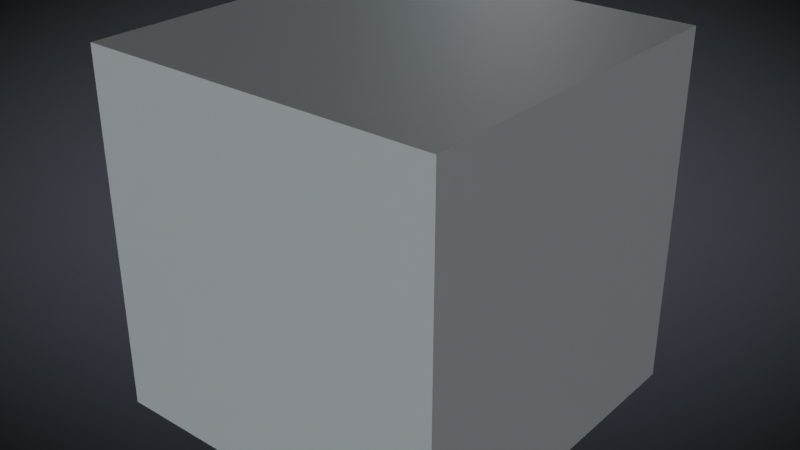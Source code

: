 # Source: default.blend  (saved by Blender 2.80.46; exported with 4.5.12 LTS)
import bpy
from mathutils import Matrix  # noqa: F401  (used for matrix-valued properties, if any)

bpy.ops.wm.read_factory_settings(use_empty=True)
scene = bpy.context.scene
scene.name = 'Scene'

# ---- collections
col_collection = bpy.data.collections.new('Collection'); scene.collection.children.link(col_collection)

# ---- images (referenced by path relative to the original .blend; pixels are not part of the script)
import os
ASSET_DIR = os.environ.get("B2B_ASSET_DIR", "")  # directory of the original .blend (textures are referenced by path, not embedded)
HERE = os.path.dirname(os.path.abspath(__file__))  # packed textures are extracted next to this script under _unpacked/

def load_image(name, relpath, width, height, colorspace="sRGB"):
    """Load a texture the original file referenced (path relative to the .blend, or extracted next to this script)."""
    p = next((c for c in (os.path.join(HERE, relpath), os.path.join(ASSET_DIR, relpath)) if relpath and os.path.exists(c)), "")
    if p:
        img = bpy.data.images.load(p, check_existing=True)
        img.name = name
    else:  # same state as the original file: an image datablock whose file is absent (Cycles renders it pink)
        img = bpy.data.images.new(name, width, height)
        img.source = "FILE"
        img.filepath = "//" + (relpath or name)
    img.colorspace_settings.name = colorspace
    return img
img_studio_exr = load_image('studio.exr', '_unpacked/studio.2107c5b1.exr', 1024, 512, 'Linear Rec.709')

# ---- materials (node trees are filled in below, after node groups)
mat_material = bpy.data.materials.new('Material')
mat_material.alpha_threshold = 0.0
mat_material.use_transparent_shadow = False
mat_material.roughness = 0.5
mat_material.line_color = (0.0, 0.0, 0.0, 1.0)

# ---- node groups
ng_auto_smooth = bpy.data.node_groups.new('Auto Smooth', 'GeometryNodeTree')
_s = ng_auto_smooth.interface.new_socket(name='Geometry', in_out='OUTPUT', socket_type='NodeSocketGeometry')
_s = ng_auto_smooth.interface.new_socket(name='Geometry', in_out='INPUT', socket_type='NodeSocketGeometry')
_s = ng_auto_smooth.interface.new_socket(name='Angle', in_out='INPUT', socket_type='NodeSocketFloat')
_s.subtype = 'ANGLE'
_s.min_value = 0.0
_s.max_value = 3.142
ng_auto_smooth.is_modifier = True
_N = ng_auto_smooth.nodes; _L = ng_auto_smooth.links
n0 = _N.new('NodeGroupOutput'); n0.name = 'Group Output'; n0.location = (480, -100)
n1 = _N.new('NodeGroupInput'); n1.name = 'Group Input'; n1.location = (-420, -300)
n2 = _N.new('NodeGroupInput'); n2.name = 'Group Input.001'; n2.location = (-60, -100)
n3 = _N.new('GeometryNodeSetShadeSmooth'); n3.name = 'Set Shade Smooth'; n3.location = (120, -100)
n3.domain = 'EDGE'
n4 = _N.new('GeometryNodeSetShadeSmooth'); n4.name = 'Set Shade Smooth.001'; n4.location = (300, -100)
n5 = _N.new('GeometryNodeInputMeshEdgeAngle'); n5.name = 'Edge Angle'; n5.location = (-420, -220)
n6 = _N.new('GeometryNodeInputEdgeSmooth'); n6.name = 'Is Edge Smooth'; n6.location = (-60, -160)
n7 = _N.new('GeometryNodeInputShadeSmooth'); n7.name = 'Is Face Smooth'; n7.location = (-240, -340)
n8 = _N.new('FunctionNodeBooleanMath'); n8.name = 'Boolean Math'; n8.location = (-60, -220)
n9 = _N.new('FunctionNodeCompare'); n9.name = 'Compare'; n9.location = (-240, -180)
n9.operation = 'LESS_EQUAL'
_L.new(n5.outputs[0], n9.inputs[0])
_L.new(n4.outputs[0], n0.inputs[0])
_L.new(n1.outputs[1], n9.inputs[1])
_L.new(n9.outputs[0], n8.inputs[0])
_L.new(n7.outputs[0], n8.inputs[1])
_L.new(n2.outputs[0], n3.inputs[0])
_L.new(n6.outputs[0], n3.inputs[1])
_L.new(n3.outputs[0], n4.inputs[0])
_L.new(n8.outputs[0], n3.inputs[2])
n0.is_active_output = True

# ---- material node trees
mat_material.use_nodes = True; mat_material.node_tree.nodes.clear()
_N = mat_material.node_tree.nodes; _L = mat_material.node_tree.links
n0 = _N.new('ShaderNodeOutputMaterial'); n0.name = 'Material Output'; n0.location = (300, 300)
n1 = _N.new('ShaderNodeBsdfPrincipled'); n1.name = 'Principled BSDF'; n1.location = (10, 300)
n1.distribution = 'GGX'
n1.subsurface_method = 'BURLEY'
n1.inputs[3].default_value = 1.45
_L.new(n1.outputs[0], n0.inputs[0])
n0.is_active_output = True

# ---- world
world_world = bpy.data.worlds.new('World'); scene.world = world_world
world_world.use_nodes = True; world_world.node_tree.nodes.clear()
_N = world_world.node_tree.nodes; _L = world_world.node_tree.links
n0 = _N.new('ShaderNodeBackground'); n0.name = 'Background'; n0.location = (522, 257)
n1 = _N.new('ShaderNodeBackground'); n1.name = 'Background.001'; n1.location = (472, 369)
n2 = _N.new('ShaderNodeMapping'); n2.name = 'Mapping.002'; n2.location = (-606, 619)
n3 = _N.new('ShaderNodeTexGradient'); n3.name = 'Gradient Texture'; n3.location = (-387, -83)
n3.gradient_type = 'SPHERICAL'
n4 = _N.new('ShaderNodeMapping'); n4.name = 'Mapping'; n4.location = (-772, -28)
n4.inputs[1].default_value = (-0.5, -0.45, -0.5)
n5 = _N.new('ShaderNodeMapping'); n5.name = 'Mapping.001'; n5.location = (-770, 293)
n5.inputs[2].default_value = (0.0, 0.0, -1.571)
n6 = _N.new('ShaderNodeTexGradient'); n6.name = 'Gradient Texture.001'; n6.location = (-374, 221)
n7 = _N.new('ShaderNodeValToRGB'); n7.name = 'ColorRamp'; n7.location = (-118, -31)
while len(n7.color_ramp.elements) > 1: n7.color_ramp.elements.remove(n7.color_ramp.elements[-1])
n7.color_ramp.elements[0].position = 0.05; n7.color_ramp.elements[0].color = (0.0, 0.0, 0.0, 1.0)
_e = n7.color_ramp.elements.new(0.6023); _e.color = (1.0, 1.0, 1.0, 1.0)
n8 = _N.new('ShaderNodeMix'); n8.name = 'Mix'; n8.location = (309, 222)
n8.data_type = 'RGBA'
n8.blend_type = 'MULTIPLY'
n8.inputs[0].default_value = 1.0
n9 = _N.new('ShaderNodeValToRGB'); n9.name = 'ColorRamp.001'; n9.location = (-118, 297)
n9.color_ramp.interpolation = 'CARDINAL'
while len(n9.color_ramp.elements) > 1: n9.color_ramp.elements.remove(n9.color_ramp.elements[-1])
n9.color_ramp.elements[0].position = 0.0; n9.color_ramp.elements[0].color = (0.03827, 0.04271, 0.05275, 1.0)
_e = n9.color_ramp.elements.new(0.478); _e.color = (0.06077, 0.06805, 0.08021, 1.0)
n10 = _N.new('ShaderNodeTexCoord'); n10.name = 'Texture Coordinate'; n10.location = (-1126, 290)
n11 = _N.new('ShaderNodeLightPath'); n11.name = 'Light Path'; n11.location = (470, 711)
n12 = _N.new('ShaderNodeMixShader'); n12.name = 'Mix Shader'; n12.location = (857, 437)
n13 = _N.new('ShaderNodeOutputWorld'); n13.name = 'World Output'; n13.location = (1120, 388)
n14 = _N.new('ShaderNodeTexEnvironment'); n14.name = 'Environment Texture'; n14.location = (-184, 606)
n14.image = img_studio_exr
n15 = _N.new('ShaderNodeHueSaturation'); n15.name = 'Hue Saturation Value'; n15.location = (174, 478)
n15.inputs[2].default_value = 0.45
_L.new(n4.outputs[0], n3.inputs[0])
_L.new(n10.outputs[5], n4.inputs[0])
_L.new(n3.outputs[0], n7.inputs[0])
_L.new(n5.outputs[0], n6.inputs[0])
_L.new(n6.outputs[0], n9.inputs[0])
_L.new(n9.outputs[0], n8.inputs[6])
_L.new(n7.outputs[0], n8.inputs[7])
_L.new(n10.outputs[5], n5.inputs[0])
_L.new(n11.outputs[0], n12.inputs[0])
_L.new(n0.outputs[0], n12.inputs[2])
_L.new(n1.outputs[0], n12.inputs[1])
_L.new(n14.outputs[0], n15.inputs[4])
_L.new(n2.outputs[0], n14.inputs[0])
_L.new(n12.outputs[0], n13.inputs[0])
_L.new(n8.outputs[2], n0.inputs[0])
_L.new(n10.outputs[0], n2.inputs[0])
_L.new(n15.outputs[0], n1.inputs[0])
n13.is_active_output = True
world_world.color = (0.05088, 0.05088, 0.05088)
world_world.use_sun_shadow = False
world_world.sun_shadow_jitter_overblur = 0.0

# ---- meshes
me_cube = bpy.data.meshes.new('Cube')
me_cube.from_pydata([(1.0, 1.0, 1.0), (1.0, 1.0, -1.0), (1.0, -1.0, 1.0), (1.0, -1.0, -1.0), (-1.0, 1.0, 1.0), (-1.0, 1.0, -1.0), (-1.0, -1.0, 1.0), (-1.0, -1.0, -1.0)], [], [(0, 4, 6, 2), (3, 2, 6, 7), (7, 6, 4, 5), (5, 1, 3, 7), (1, 0, 2, 3), (5, 4, 0, 1)])
_uv = me_cube.uv_layers.new(name='UVMap')
_uv.uv.foreach_set('vector', [0.375, 0.0, 0.625, 0.0, 0.625, 0.25, 0.375, 0.25, 0.375, 0.25, 0.625, 0.25, 0.625, 0.5, 0.375, 0.5, 0.375, 0.5, 0.625, 0.5, 0.625, 0.75, 0.375, 0.75, 0.375, 0.75, 0.625, 0.75, 0.625, 1.0, 0.375, 1.0, 0.125, 0.5, 0.375, 0.5, 0.375, 0.75, 0.125, 0.75, 0.625, 0.5, 0.875, 0.5, 0.875, 0.75, 0.625, 0.75])
me_cube.materials.append(mat_material)
me_cube.use_remesh_preserve_volume = False
me_cube.use_remesh_preserve_attributes = False
me_cube.use_mirror_vertex_groups = False
me_cube.update()

# ---- objects
ob_cube = bpy.data.objects.new('Cube', me_cube)

# ---- transforms, parenting, visibility, modifiers, constraints
ob_cube.location = (0.0, 0.0, 0.0)
ob_cube.lock_rotations_4d = False
ob_cube.empty_display_type = 'ARROWS'
ob_cube.lineart.crease_threshold = 0.0
_m = ob_cube.modifiers.new('Auto Smooth', 'NODES')
_m.node_group = ng_auto_smooth
_gi = [s.identifier for s in ng_auto_smooth.interface.items_tree if s.item_type == 'SOCKET' and s.in_out == 'INPUT']
_m[_gi[1]] = 0.5236  # Angle

# ---- collection membership
col_collection.objects.link(ob_cube)

# ---- scene / render settings (as saved in the file)
scene.frame_start = 1; scene.frame_end = 250; scene.frame_set(1)
scene.render.engine = 'BLENDER_EEVEE_NEXT'
scene.render.image_settings.color_depth = '16'
scene.render.image_settings.compression = 90
scene.render.motion_blur_shutter = 1.0
scene.cycles.use_denoising = False
scene.cycles.samples = 128
scene.cycles.sampling_pattern = 'TABULATED_SOBOL'
scene.cycles.use_adaptive_sampling = False
scene.cycles.use_light_tree = False
scene.view_settings.view_transform = 'Filmic'
bpy.context.view_layer.update()

# ---- added for rendering (the .blend has no active camera): camera
cam_auto = bpy.data.cameras.new('AutoCamera')
cam_auto.lens = 50.0
cam_auto.sensor_width = 36.0
cam_auto.clip_end = 1000.0
ob_auto_camera = bpy.data.objects.new('AutoCamera', cam_auto)
scene.collection.objects.link(ob_auto_camera)
ob_auto_camera.location = (3.20507, -3.84609, 2.56406)
ob_auto_camera.rotation_euler = (1.09748, -7.21219e-08, 0.694738)
scene.camera = ob_auto_camera
bpy.context.view_layer.update()
